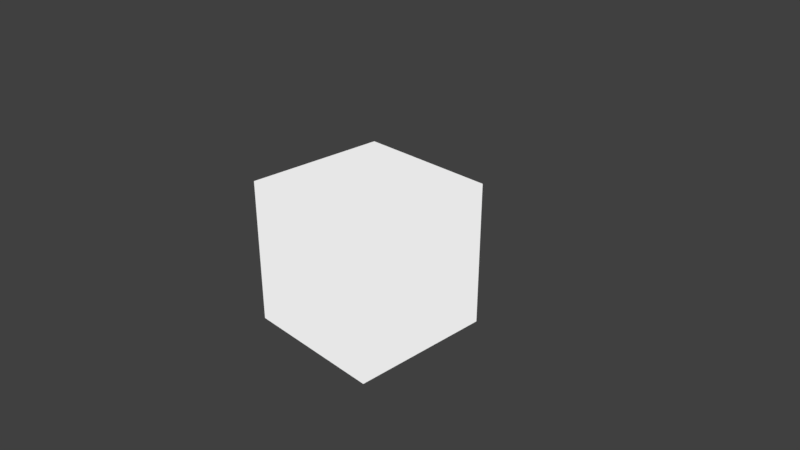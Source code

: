 # Source: StarTemplate.blend  (saved by Blender 2.78.0; exported with 4.5.12 LTS)
import bpy
from mathutils import Matrix  # noqa: F401  (used for matrix-valued properties, if any)

bpy.ops.wm.read_factory_settings(use_empty=True)
scene = bpy.context.scene
scene.name = 'Scene'

# ---- collections
col_collection_1 = bpy.data.collections.new('Collection 1'); scene.collection.children.link(col_collection_1)

# ---- materials (node trees are filled in below, after node groups)
mat_material = bpy.data.materials.new('Material')
mat_material.alpha_threshold = 0.0
mat_material.roughness = 0.5
mat_material.line_color = (0.0, 0.0, 0.0, 1.0)

# ---- material node trees
mat_material.use_nodes = True; mat_material.node_tree.nodes.clear()
_N = mat_material.node_tree.nodes; _L = mat_material.node_tree.links
n0 = _N.new('ShaderNodeOutputMaterial'); n0.name = 'Material Output'; n0.location = (300, 300)
n1 = _N.new('ShaderNodeEmission'); n1.name = 'Emission'; n1.location = (10, 300)
n1.inputs[0].default_value = (0.8, 0.8, 0.8, 1.0)
_L.new(n1.outputs[0], n0.inputs[0])
n0.is_active_output = True

# ---- world
world_world = bpy.data.worlds.new('World'); scene.world = world_world
world_world.color = (0.05088, 0.05088, 0.05088)
world_world.use_sun_shadow = False
world_world.sun_shadow_jitter_overblur = 0.0
world_world.cycles.sampling_method = 'MANUAL'

# ---- cameras
cam_camera = bpy.data.cameras.new('Camera')
cam_camera.clip_end = 100.0
cam_camera.lens = 35.0
cam_camera.sensor_width = 32.0
cam_camera.sensor_height = 18.0
cam_camera.ortho_scale = 7.314
cam_camera.dof.focus_distance = 0.0

# ---- lights
light_lamp = bpy.data.lights.new('Lamp', 'POINT')
light_lamp.transmission_factor = 0.0
light_lamp.cutoff_distance = 30.0
light_lamp.energy = 100.0
light_lamp.shadow_buffer_clip_start = 1.001
light_lamp.shadow_soft_size = 0.1
light_lamp.shadow_maximum_resolution = 0.006
light_lamp.use_absolute_resolution = True

# ---- meshes
me_cube = bpy.data.meshes.new('Cube')
me_cube.from_pydata([(1.0, 1.0, -1.0), (1.0, -1.0, -1.0), (-1.0, -1.0, -1.0), (-1.0, 1.0, -1.0), (1.0, 1.0, 1.0), (1.0, -1.0, 1.0), (-1.0, -1.0, 1.0), (-1.0, 1.0, 1.0)], [], [(0, 1, 2, 3), (4, 7, 6, 5), (0, 4, 5, 1), (1, 5, 6, 2), (2, 6, 7, 3), (4, 0, 3, 7)])
me_cube.materials.append(mat_material)
me_cube.use_remesh_preserve_volume = False
me_cube.use_remesh_preserve_attributes = False
me_cube.use_mirror_vertex_groups = False
me_cube.update()

# ---- objects
ob_templatestar = bpy.data.objects.new('TemplateStar', me_cube)
ob_lamp = bpy.data.objects.new('Lamp', light_lamp)
ob_camera = bpy.data.objects.new('Camera', cam_camera)

# ---- transforms, parenting, visibility, modifiers, constraints
ob_templatestar.location = (0.0, 0.0, 0.0)
ob_templatestar.lock_rotations_4d = False
ob_templatestar.empty_display_type = 'ARROWS'
ob_templatestar.lineart.crease_threshold = 0.0
ob_lamp.location = (4.076, 1.005, 5.904)
ob_lamp.rotation_euler = (0.6503, 0.05522, 1.866)
ob_lamp.lock_rotations_4d = False
ob_lamp.empty_display_type = 'ARROWS'
ob_lamp.color = (0.0, 0.0, 0.0, 0.0)
ob_lamp.lineart.crease_threshold = 0.0
ob_camera.location = (7.481, -6.508, 5.344)
ob_camera.rotation_euler = (1.109, 0.0, 0.8149)
ob_camera.lock_rotations_4d = False
ob_camera.empty_display_type = 'ARROWS'
ob_camera.color = (0.0, 0.0, 0.0, 0.0)
ob_camera.display_type = 'WIRE'
ob_camera.lineart.crease_threshold = 0.0

# ---- collection membership
col_collection_1.objects.link(ob_templatestar)
col_collection_1.objects.link(ob_lamp)
col_collection_1.objects.link(ob_camera)

# ---- scene / render settings (as saved in the file)
scene.camera = ob_camera
scene.frame_start = 1; scene.frame_end = 250; scene.frame_set(1)
scene.render.engine = 'CYCLES'
scene.render.resolution_percentage = 50
scene.render.dither_intensity = 0.0
scene.cycles.use_denoising = False
scene.cycles.samples = 128
scene.cycles.sampling_pattern = 'TABULATED_SOBOL'
scene.cycles.light_sampling_threshold = 0.0
scene.cycles.use_adaptive_sampling = False
scene.cycles.use_light_tree = False
scene.cycles.blur_glossy = 0.0
scene.cycles.sample_clamp_indirect = 0.0
scene.view_settings.view_transform = 'Standard'
bpy.context.view_layer.update()
